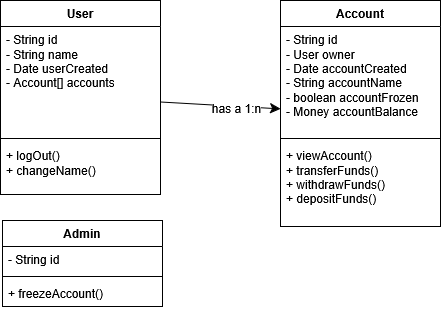

The diagram above was exported from draw.io. Its source (the exported page's mxGraphModel, read from the mxfile embedded in the PNG):
<mxGraphModel dx="491" dy="554" grid="0" gridSize="10" guides="1" tooltips="1" connect="1" arrows="1" fold="1" page="0" pageScale="1" pageWidth="827" pageHeight="1169" math="0" shadow="0">
  <root>
    <mxCell id="0" />
    <mxCell id="1" parent="0" />
    <mxCell id="nFAm9hjc3Ce-A2lcVr_G-30" value="" style="edgeStyle=none;curved=1;rounded=0;orthogonalLoop=1;jettySize=auto;html=1;fontSize=12;startSize=8;endSize=8;" edge="1" parent="1" source="nFAm9hjc3Ce-A2lcVr_G-21" target="nFAm9hjc3Ce-A2lcVr_G-26">
      <mxGeometry relative="1" as="geometry" />
    </mxCell>
    <mxCell id="nFAm9hjc3Ce-A2lcVr_G-31" value="has a 1:n" style="edgeLabel;html=1;align=center;verticalAlign=middle;resizable=0;points=[];fontSize=12;" vertex="1" connectable="0" parent="nFAm9hjc3Ce-A2lcVr_G-30">
      <mxGeometry x="0.2684" y="-2" relative="1" as="geometry">
        <mxPoint as="offset" />
      </mxGeometry>
    </mxCell>
    <mxCell id="nFAm9hjc3Ce-A2lcVr_G-21" value="User" style="swimlane;fontStyle=1;align=center;verticalAlign=top;childLayout=stackLayout;horizontal=1;startSize=26;horizontalStack=0;resizeParent=1;resizeParentMax=0;resizeLast=0;collapsible=1;marginBottom=0;whiteSpace=wrap;html=1;" vertex="1" parent="1">
      <mxGeometry x="166" y="10" width="160" height="194" as="geometry">
        <mxRectangle x="166" y="10" width="60" height="26" as="alternateBounds" />
      </mxGeometry>
    </mxCell>
    <mxCell id="nFAm9hjc3Ce-A2lcVr_G-22" value="&lt;div&gt;- String id&lt;/div&gt;&lt;div&gt;- String name&lt;/div&gt;&lt;div&gt;- Date userCreated&lt;/div&gt;&lt;div&gt;- Account[] accounts&lt;/div&gt;" style="text;strokeColor=none;fillColor=none;align=left;verticalAlign=top;spacingLeft=4;spacingRight=4;overflow=hidden;rotatable=0;points=[[0,0.5],[1,0.5]];portConstraint=eastwest;whiteSpace=wrap;html=1;" vertex="1" parent="nFAm9hjc3Ce-A2lcVr_G-21">
      <mxGeometry y="26" width="160" height="108" as="geometry" />
    </mxCell>
    <mxCell id="nFAm9hjc3Ce-A2lcVr_G-23" value="" style="line;strokeWidth=1;fillColor=none;align=left;verticalAlign=middle;spacingTop=-1;spacingLeft=3;spacingRight=3;rotatable=0;labelPosition=right;points=[];portConstraint=eastwest;strokeColor=inherit;" vertex="1" parent="nFAm9hjc3Ce-A2lcVr_G-21">
      <mxGeometry y="134" width="160" height="8" as="geometry" />
    </mxCell>
    <mxCell id="nFAm9hjc3Ce-A2lcVr_G-24" value="&lt;div&gt;+ logOut()&lt;/div&gt;&lt;div&gt;+ changeName()&lt;/div&gt;" style="text;strokeColor=none;fillColor=none;align=left;verticalAlign=top;spacingLeft=4;spacingRight=4;overflow=hidden;rotatable=0;points=[[0,0.5],[1,0.5]];portConstraint=eastwest;whiteSpace=wrap;html=1;" vertex="1" parent="nFAm9hjc3Ce-A2lcVr_G-21">
      <mxGeometry y="142" width="160" height="52" as="geometry" />
    </mxCell>
    <mxCell id="nFAm9hjc3Ce-A2lcVr_G-26" value="Account" style="swimlane;fontStyle=1;align=center;verticalAlign=top;childLayout=stackLayout;horizontal=1;startSize=26;horizontalStack=0;resizeParent=1;resizeParentMax=0;resizeLast=0;collapsible=1;marginBottom=0;whiteSpace=wrap;html=1;" vertex="1" parent="1">
      <mxGeometry x="446" y="10" width="160" height="226" as="geometry">
        <mxRectangle x="166" y="10" width="60" height="26" as="alternateBounds" />
      </mxGeometry>
    </mxCell>
    <mxCell id="nFAm9hjc3Ce-A2lcVr_G-27" value="&lt;div&gt;- String id&lt;/div&gt;&lt;div&gt;- User owner&lt;/div&gt;&lt;div&gt;- Date accountCreated&lt;/div&gt;&lt;div&gt;- String accountName&lt;/div&gt;&lt;div&gt;- boolean accountFrozen&lt;/div&gt;&lt;div&gt;- Money accountBalance&lt;/div&gt;" style="text;strokeColor=none;fillColor=none;align=left;verticalAlign=top;spacingLeft=4;spacingRight=4;overflow=hidden;rotatable=0;points=[[0,0.5],[1,0.5]];portConstraint=eastwest;whiteSpace=wrap;html=1;" vertex="1" parent="nFAm9hjc3Ce-A2lcVr_G-26">
      <mxGeometry y="26" width="160" height="108" as="geometry" />
    </mxCell>
    <mxCell id="nFAm9hjc3Ce-A2lcVr_G-28" value="" style="line;strokeWidth=1;fillColor=none;align=left;verticalAlign=middle;spacingTop=-1;spacingLeft=3;spacingRight=3;rotatable=0;labelPosition=right;points=[];portConstraint=eastwest;strokeColor=inherit;" vertex="1" parent="nFAm9hjc3Ce-A2lcVr_G-26">
      <mxGeometry y="134" width="160" height="8" as="geometry" />
    </mxCell>
    <mxCell id="nFAm9hjc3Ce-A2lcVr_G-29" value="&lt;div&gt;+ viewAccount()&lt;/div&gt;&lt;div&gt;+ transferFunds()&lt;/div&gt;&lt;div&gt;+ withdrawFunds()&lt;/div&gt;+ depositFunds()" style="text;strokeColor=none;fillColor=none;align=left;verticalAlign=top;spacingLeft=4;spacingRight=4;overflow=hidden;rotatable=0;points=[[0,0.5],[1,0.5]];portConstraint=eastwest;whiteSpace=wrap;html=1;" vertex="1" parent="nFAm9hjc3Ce-A2lcVr_G-26">
      <mxGeometry y="142" width="160" height="84" as="geometry" />
    </mxCell>
    <mxCell id="nFAm9hjc3Ce-A2lcVr_G-32" value="Admin" style="swimlane;fontStyle=1;align=center;verticalAlign=top;childLayout=stackLayout;horizontal=1;startSize=26;horizontalStack=0;resizeParent=1;resizeParentMax=0;resizeLast=0;collapsible=1;marginBottom=0;whiteSpace=wrap;html=1;" vertex="1" parent="1">
      <mxGeometry x="168" y="230" width="160" height="86" as="geometry" />
    </mxCell>
    <mxCell id="nFAm9hjc3Ce-A2lcVr_G-33" value="- String id" style="text;strokeColor=none;fillColor=none;align=left;verticalAlign=top;spacingLeft=4;spacingRight=4;overflow=hidden;rotatable=0;points=[[0,0.5],[1,0.5]];portConstraint=eastwest;whiteSpace=wrap;html=1;" vertex="1" parent="nFAm9hjc3Ce-A2lcVr_G-32">
      <mxGeometry y="26" width="160" height="26" as="geometry" />
    </mxCell>
    <mxCell id="nFAm9hjc3Ce-A2lcVr_G-34" value="" style="line;strokeWidth=1;fillColor=none;align=left;verticalAlign=middle;spacingTop=-1;spacingLeft=3;spacingRight=3;rotatable=0;labelPosition=right;points=[];portConstraint=eastwest;strokeColor=inherit;" vertex="1" parent="nFAm9hjc3Ce-A2lcVr_G-32">
      <mxGeometry y="52" width="160" height="8" as="geometry" />
    </mxCell>
    <mxCell id="nFAm9hjc3Ce-A2lcVr_G-35" value="+ freezeAccount()" style="text;strokeColor=none;fillColor=none;align=left;verticalAlign=top;spacingLeft=4;spacingRight=4;overflow=hidden;rotatable=0;points=[[0,0.5],[1,0.5]];portConstraint=eastwest;whiteSpace=wrap;html=1;" vertex="1" parent="nFAm9hjc3Ce-A2lcVr_G-32">
      <mxGeometry y="60" width="160" height="26" as="geometry" />
    </mxCell>
  </root>
</mxGraphModel>